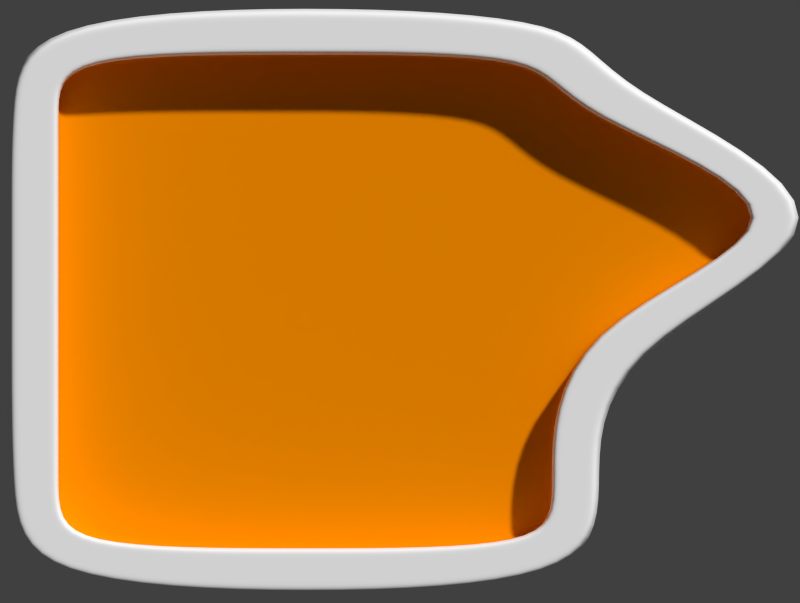 # Source: InfoBubble.blend  (saved by Blender 2.71.0; exported with 4.5.12 LTS)
import bpy
from mathutils import Matrix  # noqa: F401  (used for matrix-valued properties, if any)

bpy.ops.wm.read_factory_settings(use_empty=True)
scene = bpy.context.scene
scene.name = 'Scene'

# ---- collections
col_collection_1 = bpy.data.collections.new('Collection 1'); scene.collection.children.link(col_collection_1)

# ---- materials (node trees are filled in below, after node groups)
mat_material = bpy.data.materials.new('Material')
mat_material.alpha_threshold = 0.0
mat_material.use_transparent_shadow = False
mat_material.diffuse_color = (1.0, 1.0, 1.0, 1.0)
mat_material.roughness = 0.5
mat_material.line_color = (0.0, 0.0, 0.0, 1.0)
mat_material_001 = bpy.data.materials.new('Material.001')
mat_material_001.alpha_threshold = 0.0
mat_material_001.use_transparent_shadow = False
mat_material_001.diffuse_color = (1.0, 0.2874, 0.0, 1.0)
mat_material_001.roughness = 0.5
mat_material_001.line_color = (0.0, 0.0, 0.0, 1.0)

# ---- material node trees

# ---- world
world_world = bpy.data.worlds.new('World'); scene.world = world_world
world_world.color = (0.05088, 0.05088, 0.05088)
world_world.use_sun_shadow = False
world_world.sun_shadow_jitter_overblur = 0.0
world_world.cycles.sampling_method = 'MANUAL'
world_world.cycles.sample_map_resolution = 256

# ---- cameras
cam_camera = bpy.data.cameras.new('Camera')
cam_camera.type = 'ORTHO'
cam_camera.clip_end = 100.0
cam_camera.lens = 35.0
cam_camera.sensor_width = 32.0
cam_camera.sensor_height = 18.0
cam_camera.ortho_scale = 6.714
cam_camera.dof.focus_distance = 0.0
cam_camera.dof.aperture_fstop = 128.0

# ---- meshes
me_cube = bpy.data.meshes.new('Cube')
me_cube.from_pydata([(1.276, 0.259, -2.071), (1.276, -0.259, -2.071), (-2.867, -0.259, -2.071), (-2.867, 0.259, -2.071), (1.276, 0.259, 2.071), (1.276, -0.259, 2.071), (-2.867, -0.259, 2.071), (-2.867, 0.259, 2.071), (3.778, 0.259, 0.7018), (3.778, -0.259, 0.7018), (-2.867, -0.259, 0.7018), (-2.867, 0.259, 0.7018), (1.276, 0.259, 1.615), (1.276, -0.259, 1.615), (-2.867, -0.259, 1.615), (-2.867, 0.259, 1.615), (1.276, 0.259, -1.609), (1.276, -0.259, -1.609), (-2.867, -0.259, -1.609), (-2.867, 0.259, -1.609), (1.276, 0.259, -0.1933), (1.276, -0.259, -0.1933), (-2.867, -0.259, -0.1933), (-2.867, 0.259, -0.1933), (-0.7895, 0.259, -2.071), (-0.7895, -0.259, -2.071), (-0.7895, 0.259, 2.071), (-0.7895, -0.259, 2.071), (-0.7895, -0.259, 0.7018), (-0.7895, 0.259, 0.7018), (-0.7895, -0.259, 1.615), (-0.7895, 0.259, 1.615), (-0.7895, 0.259, -1.609), (-0.7895, -0.259, -1.609), (-0.7895, -0.259, -0.1933), (-0.7895, 0.259, -0.1933), (1.578, 0.259, -2.373), (1.578, -0.259, -2.373), (-3.168, -0.259, -2.373), (-3.168, 0.259, -2.373), (1.578, 0.259, 2.373), (1.578, -0.259, 2.373), (-3.168, -0.259, 2.373), (-3.168, 0.259, 2.373), (4.205, 0.259, 0.7005), (4.205, -0.259, 0.7005), (-3.293, -0.259, 0.7018), (-3.293, 0.259, 0.7018), (1.626, 0.259, 1.859), (1.626, -0.259, 1.859), (-3.293, -0.259, 1.615), (-3.293, 0.259, 1.615), (1.703, 0.259, -1.609), (1.703, -0.259, -1.609), (-3.293, -0.259, -1.609), (-3.293, 0.259, -1.609), (1.625, 0.259, -0.439), (1.625, -0.259, -0.439), (-3.293, -0.259, -0.1933), (-3.293, 0.259, -0.1933), (-0.7895, 0.259, -2.498), (-0.7895, -0.259, -2.498), (-0.7895, 0.259, 2.498), (-0.7895, -0.259, 2.498), (1.276, -0.7519, -2.071), (-2.867, -0.7519, -2.071), (1.276, -0.7519, 2.071), (-2.867, -0.7519, 2.071), (3.778, -0.7519, 0.7018), (-2.867, -0.7519, 0.7018), (1.276, -0.7519, 1.615), (-2.867, -0.7519, 1.615), (1.276, -0.7519, -1.609), (-2.867, -0.7519, -1.609), (1.276, -0.7519, -0.1933), (-2.867, -0.7519, -0.1933), (-0.7895, -0.7519, -2.071), (-0.7895, -0.7519, 2.071), (1.578, -0.7519, -2.373), (-3.168, -0.7519, -2.373), (1.578, -0.7519, 2.373), (-3.168, -0.7519, 2.373), (4.205, -0.7519, 0.7005), (-3.293, -0.7519, 0.7018), (1.626, -0.7519, 1.859), (-3.293, -0.7519, 1.615), (1.703, -0.7519, -1.609), (-3.293, -0.7519, -1.609), (1.625, -0.7519, -0.439), (-3.293, -0.7519, -0.1933), (-0.7895, -0.7519, -2.498), (-0.7895, -0.7519, 2.498), (1.303, -0.7519, -2.099), (-2.894, -0.7519, -2.099), (-0.7895, -0.7519, -2.11), (1.303, -0.7519, 2.099), (-0.7895, -0.7519, 2.11), (-2.905, -0.7519, -0.1933), (-2.905, -0.7519, -1.609), (1.307, -0.7519, -0.2153), (3.816, -0.7519, 0.7017), (-2.894, -0.7519, 2.099), (1.307, -0.7519, 1.637), (-2.905, -0.7519, 0.7018), (-2.905, -0.7519, 1.615), (1.314, -0.7519, -1.609), (1.276, -0.3241, 2.071), (-0.7895, -0.3241, 2.071), (-2.867, -0.3241, -2.071), (-0.7895, -0.3241, -2.071), (-2.867, -0.3241, -0.1933), (-2.867, -0.3241, -1.609), (1.276, -0.3241, -0.1933), (3.778, -0.3241, 0.7018), (1.276, -0.3241, -2.071), (-2.867, -0.3241, 2.071), (1.276, -0.3241, 1.615), (-2.867, -0.3241, 0.7018), (-2.867, -0.3241, 1.615), (1.276, -0.3241, -1.609), (-3.12, -0.7519, -2.325), (1.529, -0.7519, 2.325), (-3.225, -0.7519, -0.1933), (1.569, -0.7519, -0.3995), (-3.225, -0.7519, 0.7018), (1.634, -0.7519, -1.609), (1.529, -0.7519, -2.325), (-0.7895, -0.7519, -2.43), (-0.7895, -0.7519, 2.43), (-3.225, -0.7519, -1.609), (4.136, -0.7519, 0.7007), (-3.12, -0.7519, 2.325), (1.57, -0.7519, 1.82), (-3.225, -0.7519, 1.615)], [], [(116, 113, 68, 70), (115, 107, 77, 67), (45, 49, 84, 82), (30, 27, 6, 14), (15, 11, 47, 51), (32, 24, 3, 19), (0, 16, 52, 36), (34, 28, 10, 22), (3, 24, 60, 39), (31, 29, 11, 15), (114, 109, 76, 64), (28, 30, 14, 10), (63, 42, 81, 91), (26, 31, 15, 7), (35, 32, 19, 23), (58, 54, 87, 89), (25, 33, 18, 2), (16, 20, 56, 52), (107, 106, 66, 77), (33, 34, 22, 18), (108, 111, 73, 65), (29, 35, 23, 11), (7, 15, 51, 43), (109, 108, 65, 76), (13, 5, 27, 30), (16, 0, 24, 32), (21, 9, 28, 34), (12, 8, 29, 31), (9, 13, 30, 28), (4, 12, 31, 26), (20, 16, 32, 35), (1, 17, 33, 25), (17, 21, 34, 33), (8, 20, 35, 29), (60, 61, 38, 39), (62, 43, 42, 63), (48, 40, 41, 49), (50, 42, 43, 51), (56, 44, 45, 57), (58, 46, 47, 59), (44, 48, 49, 45), (46, 50, 51, 47), (36, 52, 53, 37), (38, 54, 55, 39), (52, 56, 57, 53), (54, 58, 59, 55), (36, 37, 61, 60), (40, 62, 63, 41), (23, 19, 55, 59), (20, 8, 44, 56), (38, 61, 90, 79), (111, 110, 75, 73), (54, 38, 79, 87), (19, 3, 39, 55), (4, 26, 62, 40), (12, 4, 40, 48), (57, 45, 82, 88), (24, 0, 36, 60), (113, 112, 74, 68), (11, 23, 59, 47), (26, 7, 43, 62), (8, 12, 48, 44), (122, 124, 83, 89), (132, 130, 82, 84), (131, 128, 91, 81), (126, 127, 90, 78), (120, 129, 87, 79), (127, 120, 79, 90), (128, 121, 80, 91), (129, 122, 89, 87), (130, 123, 88, 82), (133, 131, 81, 85), (123, 125, 86, 88), (121, 132, 84, 80), (125, 126, 78, 86), (124, 133, 85, 83), (41, 63, 91, 80), (42, 50, 85, 81), (110, 117, 69, 75), (61, 37, 78, 90), (46, 58, 89, 83), (118, 115, 67, 71), (49, 41, 80, 84), (37, 53, 86, 78), (106, 116, 70, 66), (112, 119, 72, 74), (119, 114, 64, 72), (53, 57, 88, 86), (50, 46, 83, 85), (117, 118, 71, 69), (75, 69, 103, 97), (70, 68, 100, 102), (67, 77, 96, 101), (64, 76, 94, 92), (65, 73, 98, 93), (76, 65, 93, 94), (77, 66, 95, 96), (73, 75, 97, 98), (68, 74, 99, 100), (71, 67, 101, 104), (74, 72, 105, 99), (66, 70, 102, 95), (72, 64, 92, 105), (69, 71, 104, 103), (13, 9, 113, 116), (6, 27, 107, 115), (1, 25, 109, 114), (27, 5, 106, 107), (2, 18, 111, 108), (25, 2, 108, 109), (18, 22, 110, 111), (9, 21, 112, 113), (22, 10, 117, 110), (14, 6, 115, 118), (5, 13, 116, 106), (21, 17, 119, 112), (17, 1, 114, 119), (10, 14, 118, 117), (97, 103, 124, 122), (102, 100, 130, 132), (101, 96, 128, 131), (92, 94, 127, 126), (93, 98, 129, 120), (94, 93, 120, 127), (96, 95, 121, 128), (98, 97, 122, 129), (100, 99, 123, 130), (104, 101, 131, 133), (99, 105, 125, 123), (95, 102, 132, 121), (105, 92, 126, 125), (103, 104, 133, 124)])
me_cube.polygons.foreach_set('use_smooth', [True] * 132)
me_cube.polygons.foreach_set('material_index', [0, 0, 0, 1, 0, 0, 0, 1, 0, 0, 0, 1, 0, 0, 0, 0, 1, 0, 0, 1, 0, 0, 0, 0, 1, 0, 1, 0, 1, 0, 0, 1, 1, 0, 0, 0, 0, 0, 0, 0, 0, 0, 0, 0, 0, 0, 0, 0, 0, 0, 0, 0, 0, 0, 0, 0, 0, 0, 0, 0, 0, 0, 0, 0, 0, 0, 0, 0, 0, 0, 0, 0, 0, 0, 0, 0, 0, 0, 0, 0, 0, 0, 0, 0, 0, 0, 0, 0, 0, 0, 0, 0, 0, 0, 0, 0, 0, 0, 0, 0, 0, 0, 0, 0, 1, 1, 1, 1, 1, 1, 1, 1, 1, 1, 1, 1, 1, 1, 0, 0, 0, 0, 0, 0, 0, 0, 0, 0, 0, 0, 0, 0])
me_cube.materials.append(mat_material)
me_cube.materials.append(mat_material_001)
me_cube.use_remesh_preserve_volume = False
me_cube.use_remesh_preserve_attributes = False
me_cube.use_mirror_vertex_groups = False
me_cube.update()

# ---- objects
ob_cube = bpy.data.objects.new('Cube', me_cube)
ob_camera = bpy.data.objects.new('Camera', cam_camera)

# ---- transforms, parenting, visibility, modifiers, constraints
ob_cube.location = (0.0, 0.0, 0.0)
ob_cube.lock_rotations_4d = False
ob_cube.empty_display_type = 'ARROWS'
ob_cube.lineart.crease_threshold = 0.0
_m = ob_cube.modifiers.new('Subsurf', 'SUBSURF')
_m.uv_smooth = 'PRESERVE_CORNERS'
_m.render_levels = 3
_m.show_only_control_edges = False
ob_camera.location = (0.0, -1.0, 0.0)
ob_camera.rotation_euler = (1.571, 0.0, 0.0)
ob_camera.lock_rotations_4d = False
ob_camera.empty_display_type = 'ARROWS'
ob_camera.color = (0.0, 0.0, 0.0, 0.0)
ob_camera.display_type = 'WIRE'
ob_camera.lineart.crease_threshold = 0.0

# ---- collection membership
col_collection_1.objects.link(ob_cube)
col_collection_1.objects.link(ob_camera)

# ---- scene / render settings (as saved in the file)
scene.camera = ob_camera
scene.frame_start = 1; scene.frame_end = 250; scene.frame_set(1)
scene.render.engine = 'BLENDER_EEVEE_NEXT'
scene.render.resolution_x = 716
scene.render.resolution_y = 540
scene.render.resolution_percentage = 50
scene.render.dither_intensity = 0.0
scene.render.film_transparent = True
scene.cycles.use_denoising = False
scene.cycles.samples = 10
scene.cycles.sampling_pattern = 'TABULATED_SOBOL'
scene.cycles.light_sampling_threshold = 0.0
scene.cycles.use_adaptive_sampling = False
scene.cycles.use_light_tree = False
scene.cycles.blur_glossy = 0.0
scene.cycles.volume_bounces = 1
scene.cycles.pixel_filter_type = 'GAUSSIAN'
scene.cycles.sample_clamp_indirect = 0.0
scene.view_settings.view_transform = 'Standard'
bpy.context.view_layer.update()

# ---- added for rendering (the .blend has no usable light): sun
light_auto_sun = bpy.data.lights.new('AutoSun', 'SUN')
light_auto_sun.energy = 3.0
light_auto_sun.angle = 0.0523599
ob_auto_sun = bpy.data.objects.new('AutoSun', light_auto_sun)
scene.collection.objects.link(ob_auto_sun)
ob_auto_sun.rotation_euler = (0.872665, 0.174533, 0.523599)
bpy.context.view_layer.update()
